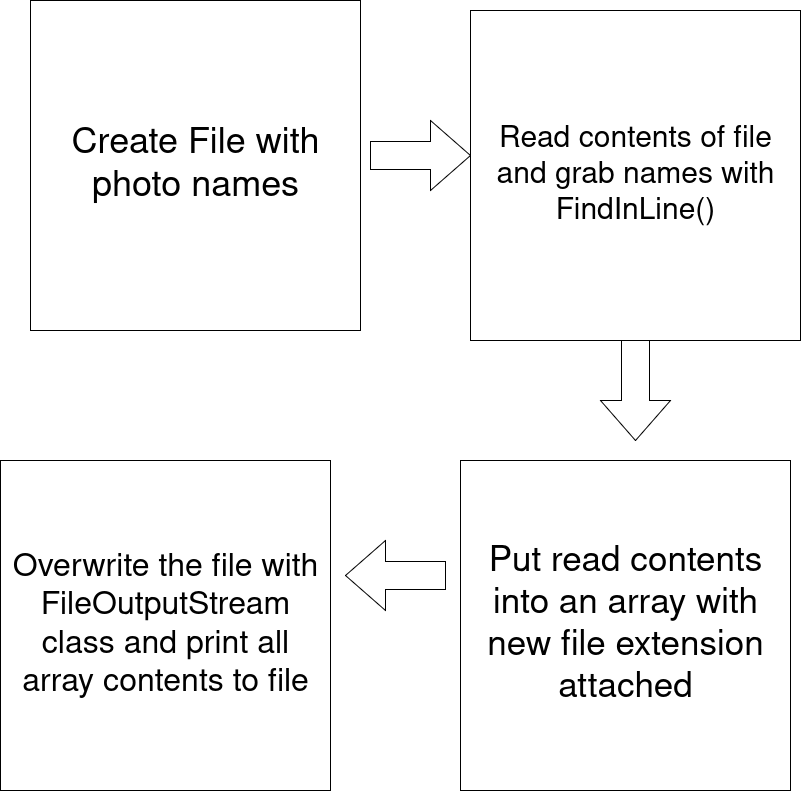

The diagram above was exported from draw.io. Its source (the exported page's mxGraphModel, read from the mxfile embedded in the PNG):
<mxGraphModel dx="1426" dy="751" grid="1" gridSize="10" guides="1" tooltips="1" connect="1" arrows="1" fold="1" page="1" pageScale="1" pageWidth="850" pageHeight="1100" math="0" shadow="0">
  <root>
    <mxCell id="0" />
    <mxCell id="1" parent="0" />
    <mxCell id="uWm4mbyufhj8DLDMhWtP-1" value="&lt;font style=&quot;font-size: 36px;&quot;&gt;Create File with photo names&lt;/font&gt;" style="whiteSpace=wrap;html=1;aspect=fixed;" vertex="1" parent="1">
      <mxGeometry x="60" y="50" width="330" height="330" as="geometry" />
    </mxCell>
    <mxCell id="uWm4mbyufhj8DLDMhWtP-2" value="" style="html=1;shadow=0;dashed=0;align=center;verticalAlign=middle;shape=mxgraph.arrows2.arrow;dy=0.6;dx=40;notch=0;" vertex="1" parent="1">
      <mxGeometry x="400" y="170" width="100" height="70" as="geometry" />
    </mxCell>
    <mxCell id="uWm4mbyufhj8DLDMhWtP-3" value="&lt;font style=&quot;font-size: 30px;&quot;&gt;Read contents of file and grab names with FindInLine()&lt;/font&gt;" style="whiteSpace=wrap;html=1;aspect=fixed;" vertex="1" parent="1">
      <mxGeometry x="500" y="60" width="330" height="330" as="geometry" />
    </mxCell>
    <mxCell id="uWm4mbyufhj8DLDMhWtP-4" value="&lt;font style=&quot;font-size: 35px;&quot;&gt;Put read contents into an array with new file extension attached&lt;/font&gt;" style="whiteSpace=wrap;html=1;aspect=fixed;" vertex="1" parent="1">
      <mxGeometry x="490" y="510" width="330" height="330" as="geometry" />
    </mxCell>
    <mxCell id="uWm4mbyufhj8DLDMhWtP-5" value="" style="html=1;shadow=0;dashed=0;align=center;verticalAlign=middle;shape=mxgraph.arrows2.arrow;dy=0.6;dx=40;flipH=1;notch=0;" vertex="1" parent="1">
      <mxGeometry x="375" y="590" width="100" height="70" as="geometry" />
    </mxCell>
    <mxCell id="uWm4mbyufhj8DLDMhWtP-6" value="&lt;font style=&quot;font-size: 32px;&quot;&gt;Overwrite the file with FileOutputStream class and print all array contents to file&lt;/font&gt;" style="whiteSpace=wrap;html=1;aspect=fixed;" vertex="1" parent="1">
      <mxGeometry x="30" y="510" width="330" height="330" as="geometry" />
    </mxCell>
    <mxCell id="uWm4mbyufhj8DLDMhWtP-7" value="" style="html=1;shadow=0;dashed=0;align=center;verticalAlign=middle;shape=mxgraph.arrows2.arrow;dy=0.6;dx=40;direction=south;notch=0;" vertex="1" parent="1">
      <mxGeometry x="630" y="390" width="70" height="100" as="geometry" />
    </mxCell>
  </root>
</mxGraphModel>